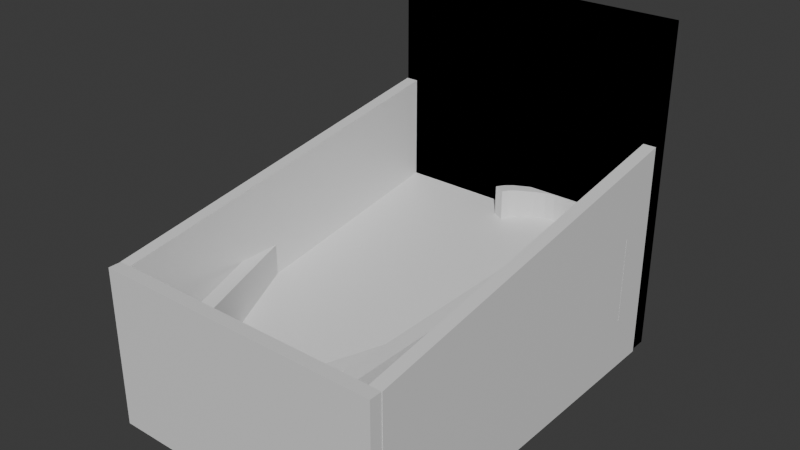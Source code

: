 # Source: flipper.blend  (saved by Blender 4.1.24; exported with 4.5.12 LTS)
import bpy
from mathutils import Matrix  # noqa: F401  (used for matrix-valued properties, if any)

bpy.ops.wm.read_factory_settings(use_empty=True)
scene = bpy.context.scene
scene.name = 'Scene'

# ---- collections
col_collection = bpy.data.collections.new('Collection'); scene.collection.children.link(col_collection)

# ---- materials (node trees are filled in below, after node groups)
mat_material = bpy.data.materials.new('Material')
mat_material.alpha_threshold = 0.0
mat_material.use_transparent_shadow = False
mat_material.roughness = 0.5
mat_material.line_color = (0.0, 0.0, 0.0, 1.0)
mat_material_001 = bpy.data.materials.new('Material.001')
mat_material_001.alpha_threshold = 0.0
mat_material_001.use_transparent_shadow = False
mat_material_001.roughness = 0.5
mat_material_001.line_color = (0.0, 0.0, 0.0, 1.0)
mat_material_002 = bpy.data.materials.new('Material.002')
mat_material_002.alpha_threshold = 0.0
mat_material_002.use_transparent_shadow = False
mat_material_002.roughness = 0.5
mat_material_002.line_color = (0.0, 0.0, 0.0, 1.0)
mat_material_003 = bpy.data.materials.new('Material.003')
mat_material_003.alpha_threshold = 0.0
mat_material_003.use_transparent_shadow = False
mat_material_003.roughness = 0.5
mat_material_003.line_color = (0.0, 0.0, 0.0, 1.0)

# ---- material node trees
mat_material.use_nodes = True; mat_material.node_tree.nodes.clear()
_N = mat_material.node_tree.nodes; _L = mat_material.node_tree.links
n0 = _N.new('ShaderNodeOutputMaterial'); n0.name = 'Material Output'; n0.location = (300, 300)
n1 = _N.new('ShaderNodeBsdfPrincipled'); n1.name = 'Principled BSDF'; n1.location = (10, 300)
n1.inputs[3].default_value = 1.45
_L.new(n1.outputs[0], n0.inputs[0])
n0.is_active_output = True
mat_material_001.use_nodes = True; mat_material_001.node_tree.nodes.clear()
_N = mat_material_001.node_tree.nodes; _L = mat_material_001.node_tree.links
n0 = _N.new('ShaderNodeOutputMaterial'); n0.name = 'Material Output'; n0.location = (300, 300)
n1 = _N.new('ShaderNodeBsdfPrincipled'); n1.name = 'Principled BSDF'; n1.location = (10, 300)
n1.inputs[3].default_value = 1.45
_L.new(n1.outputs[0], n0.inputs[0])
n0.is_active_output = True
mat_material_002.use_nodes = True; mat_material_002.node_tree.nodes.clear()
_N = mat_material_002.node_tree.nodes; _L = mat_material_002.node_tree.links
n0 = _N.new('ShaderNodeOutputMaterial'); n0.name = 'Material Output'; n0.location = (300, 300)
n1 = _N.new('ShaderNodeBsdfPrincipled'); n1.name = 'Principled BSDF'; n1.location = (10, 300)
n1.inputs[3].default_value = 1.45
_L.new(n1.outputs[0], n0.inputs[0])
n0.is_active_output = True
mat_material_003.use_nodes = True; mat_material_003.node_tree.nodes.clear()
_N = mat_material_003.node_tree.nodes; _L = mat_material_003.node_tree.links
n0 = _N.new('ShaderNodeOutputMaterial'); n0.name = 'Material Output'; n0.location = (300, 300)
n1 = _N.new('ShaderNodeBsdfPrincipled'); n1.name = 'Principled BSDF'; n1.location = (10, 300)
n1.inputs[3].default_value = 1.45
_L.new(n1.outputs[0], n0.inputs[0])
n0.is_active_output = True

# ---- world
world_world = bpy.data.worlds.new('World'); scene.world = world_world
world_world.use_nodes = True; world_world.node_tree.nodes.clear()
_N = world_world.node_tree.nodes; _L = world_world.node_tree.links
n0 = _N.new('ShaderNodeOutputWorld'); n0.name = 'World Output'; n0.location = (300, 300)
n1 = _N.new('ShaderNodeBackground'); n1.name = 'Background'; n1.location = (10, 300)
n1.inputs[0].default_value = (0.05088, 0.05088, 0.05088, 1.0)
_L.new(n1.outputs[0], n0.inputs[0])
n0.is_active_output = True
world_world.color = (0.05088, 0.05088, 0.05088)
world_world.use_sun_shadow = False
world_world.sun_shadow_jitter_overblur = 0.0

# ---- meshes
me_cube = bpy.data.meshes.new('Cube')
me_cube.from_pydata([(1.0, 1.0, 1.0), (1.0, 1.0, -1.0), (1.0, -1.0, 1.0), (1.0, -1.0, 0.03704), (-1.0, 1.0, 1.0), (-1.0, 1.0, -1.0), (-1.0, -1.0, 1.0), (-1.0, -1.0, 0.03704)], [], [(0, 4, 6, 2), (3, 2, 6, 7), (7, 6, 4, 5), (5, 1, 3, 7), (1, 0, 2, 3), (5, 4, 0, 1)])
_uv = me_cube.uv_layers.new(name='UVMap')
_uv.uv.foreach_set('vector', [0.625, 0.5, 0.875, 0.5, 0.875, 0.75, 0.625, 0.75, 0.375, 0.75, 0.625, 0.75, 0.625, 1.0, 0.375, 1.0, 0.375, 0.0, 0.625, 0.0, 0.625, 0.25, 0.375, 0.25, 0.125, 0.5, 0.375, 0.5, 0.375, 0.75, 0.125, 0.75, 0.375, 0.5, 0.625, 0.5, 0.625, 0.75, 0.375, 0.75, 0.375, 0.25, 0.625, 0.25, 0.625, 0.5, 0.375, 0.5])
me_cube.materials.append(mat_material)
me_cube.use_mirror_vertex_groups = False
me_cube.update()
me_cube_001 = bpy.data.meshes.new('Cube.001')
me_cube_001.from_pydata([(-1.0, -1.0, -1.0), (-1.0, -1.0, 1.0), (-1.0, 1.0, -1.0), (-1.0, 1.0, 1.0), (1.0, -1.0, -1.0), (1.0, -1.0, 1.0), (1.0, 1.0, -1.0), (1.0, 1.0, 1.0)], [], [(0, 1, 3, 2), (2, 3, 7, 6), (6, 7, 5, 4), (4, 5, 1, 0), (2, 6, 4, 0), (7, 3, 1, 5)])
_uv = me_cube_001.uv_layers.new(name='UVMap')
_uv.uv.foreach_set('vector', [0.375, 0.0, 0.625, 0.0, 0.625, 0.25, 0.375, 0.25, 0.375, 0.25, 0.625, 0.25, 0.625, 0.5, 0.375, 0.5, 0.375, 0.5, 0.625, 0.5, 0.625, 0.75, 0.375, 0.75, 0.375, 0.75, 0.625, 0.75, 0.625, 1.0, 0.375, 1.0, 0.125, 0.5, 0.375, 0.5, 0.375, 0.75, 0.125, 0.75, 0.625, 0.5, 0.875, 0.5, 0.875, 0.75, 0.625, 0.75])
me_cube_001.update()
me_cube_002 = bpy.data.meshes.new('Cube.002')
me_cube_002.from_pydata([(-1.0, -1.0, -4.619), (-1.0, -1.0, 1.0), (-1.0, 1.0, -4.619), (-1.0, 1.0, 1.0), (1.0, -1.0, -4.619), (1.0, -1.0, 1.0), (1.0, 1.0, -4.619), (1.0, 1.0, 1.0)], [], [(0, 1, 3, 2), (2, 3, 7, 6), (6, 7, 5, 4), (4, 5, 1, 0), (2, 6, 4, 0), (7, 3, 1, 5)])
_uv = me_cube_002.uv_layers.new(name='UVMap')
_uv.uv.foreach_set('vector', [0.375, 0.0, 0.625, 0.0, 0.625, 0.25, 0.375, 0.25, 0.375, 0.25, 0.625, 0.25, 0.625, 0.5, 0.375, 0.5, 0.375, 0.5, 0.625, 0.5, 0.625, 0.75, 0.375, 0.75, 0.375, 0.75, 0.625, 0.75, 0.625, 1.0, 0.375, 1.0, 0.125, 0.5, 0.375, 0.5, 0.375, 0.75, 0.125, 0.75, 0.625, 0.5, 0.875, 0.5, 0.875, 0.75, 0.625, 0.75])
me_cube_002.update()
me_cylinder_002 = bpy.data.meshes.new('Cylinder.002')
me_cylinder_002.from_pydata([(0.7441, 1.55, -4.143), (0.7441, 1.55, 4.143), (1.552, 1.47, -4.143), (1.552, 1.47, 4.143), (2.33, 1.234, -4.143), (2.33, 1.234, 4.143), (3.046, 0.8514, -4.143), (3.046, 0.8514, 4.143), (3.674, 0.3362, -4.143), (3.674, 0.3362, 4.143), (4.189, -0.2916, -4.143), (4.189, -0.2916, 4.143), (4.572, -1.008, -4.143), (4.572, -1.008, 4.143), (4.808, -1.785, -4.143), (4.808, -1.785, 4.143), (4.887, -2.593, -4.143), (4.887, -2.593, 4.143), (-5.532, -1.015, -4.143), (-5.532, -1.015, 4.143), (-5.219, -0.3337, -4.143), (-5.219, -0.3337, 4.143), (-4.773, 0.2237, -4.143), (-4.773, 0.2237, 4.143), (-4.214, 0.6357, -4.143), (-4.214, 0.6357, 4.143), (-3.463, 1.167, -4.143), (-3.463, 1.167, 4.143), (-2.78, 1.508, -4.143), (-2.78, 1.508, 4.143), (-2.027, 1.696, -4.143), (-2.027, 1.696, 4.143), (-1.233, 1.723, -4.143), (-1.233, 1.723, 4.143), (1.391, 0.6574, -4.143), (0.7441, 0.7211, -4.143), (0.7441, 0.7211, 4.143), (1.391, 0.6574, 4.143), (2.012, 0.4687, -4.143), (2.012, 0.4687, 4.143), (2.586, 0.1625, -4.143), (2.586, 0.1625, 4.143), (3.088, -0.2497, -4.143), (3.088, -0.2497, 4.143), (3.5, -0.752, -4.143), (3.5, -0.752, 4.143), (3.806, -1.325, -4.143), (3.806, -1.325, 4.143), (3.995, -1.947, -4.143), (3.995, -1.947, 4.143), (4.059, -2.593, -4.143), (4.059, -2.593, 4.143), (-4.783, -1.524, -4.143), (-4.783, -1.524, 4.143), (-4.532, -0.9792, -4.143), (-4.532, -0.9792, 4.143), (-4.176, -0.5333, -4.143), (-4.176, -0.5333, 4.143), (-3.729, -0.2037, -4.143), (-3.729, -0.2037, 4.143), (-3.116, 0.2788, -4.143), (-3.116, 0.2788, 4.143), (-2.415, 0.7096, -4.143), (-2.415, 0.7096, 4.143), (-1.813, 0.86, -4.143), (-1.813, 0.86, 4.143), (-1.178, 0.8819, -4.143), (-1.178, 0.8819, 4.143)], [], [(0, 1, 3, 2), (2, 3, 5, 4), (4, 5, 7, 6), (6, 7, 9, 8), (8, 9, 11, 10), (10, 11, 13, 12), (12, 13, 15, 14), (14, 15, 17, 16), (18, 19, 21, 20), (20, 21, 23, 22), (22, 23, 25, 24), (24, 25, 27, 26), (26, 27, 29, 28), (28, 29, 31, 30), (30, 31, 33, 32), (32, 33, 1, 0), (35, 34, 37, 36), (34, 38, 39, 37), (38, 40, 41, 39), (40, 42, 43, 41), (42, 44, 45, 43), (44, 46, 47, 45), (46, 48, 49, 47), (48, 50, 51, 49), (16, 17, 51, 50), (18, 52, 53, 19), (52, 54, 55, 53), (54, 56, 57, 55), (56, 58, 59, 57), (58, 60, 61, 59), (60, 62, 63, 61), (62, 64, 65, 63), (64, 66, 67, 65), (66, 35, 36, 67), (20, 54, 52, 18), (19, 53, 55, 21), (16, 50, 48, 14), (15, 49, 51, 17), (22, 56, 54, 20), (21, 55, 57, 23), (2, 34, 35, 0), (24, 58, 56, 22), (23, 57, 59, 25), (1, 36, 37, 3), (26, 60, 58, 24), (4, 38, 34, 2), (25, 59, 61, 27), (3, 37, 39, 5), (28, 62, 60, 26), (6, 40, 38, 4), (27, 61, 63, 29), (5, 39, 41, 7), (30, 64, 62, 28), (8, 42, 40, 6), (29, 63, 65, 31), (7, 41, 43, 9), (32, 66, 64, 30), (10, 44, 42, 8), (31, 65, 67, 33), (9, 43, 45, 11), (0, 35, 66, 32), (12, 46, 44, 10), (33, 67, 36, 1), (11, 45, 47, 13), (14, 48, 46, 12), (13, 47, 49, 15)])
_uv = me_cylinder_002.uv_layers.new(name='UVMap')
_uv.uv.foreach_set('vector', [1.0, 0.0, 1.0, 1.0, 0.9688, 1.0, 0.9688, 0.0, 0.9688, 0.0, 0.9688, 1.0, 0.9375, 1.0, 0.9375, 0.0, 0.9375, 0.0, 0.9375, 1.0, 0.9062, 1.0, 0.9062, 0.0, 0.9062, 0.0, 0.9062, 1.0, 0.875, 1.0, 0.875, 0.0, 0.875, 0.0, 0.875, 1.0, 0.8438, 1.0, 0.8438, 0.0, 0.8438, 0.0, 0.8438, 1.0, 0.8125, 1.0, 0.8125, 0.0, 0.8125, 0.0, 0.8125, 1.0, 0.7812, 1.0, 0.7812, 0.0, 0.7812, 0.0, 0.7812, 1.0, 0.75, 1.0, 0.75, 0.0, 0.25, 0.0, 0.25, 1.0, 0.2188, 1.0, 0.2188, 0.0, 0.2188, 0.0, 0.2188, 1.0, 0.1875, 1.0, 0.1875, 0.0, 0.1875, 0.0, 0.1875, 1.0, 0.1562, 1.0, 0.1562, 0.0, 0.1562, 0.0, 0.1562, 1.0, 0.125, 1.0, 0.125, 0.0, 0.125, 0.0, 0.125, 1.0, 0.09375, 1.0, 0.09375, 0.0, 0.09375, 0.0, 0.09375, 1.0, 0.0625, 1.0, 0.0625, 0.0, 0.0625, 0.0, 0.0625, 1.0, 0.03125, 1.0, 0.03125, 0.0, 0.03125, 0.0, 0.03125, 1.0, 0.0, 1.0, 0.0, 0.0, 1.0, 0.0, 0.9688, 0.0, 0.9688, 1.0, 1.0, 1.0, 0.9688, 0.0, 0.9375, 0.0, 0.9375, 1.0, 0.9688, 1.0, 0.9375, 0.0, 0.9062, 0.0, 0.9062, 1.0, 0.9375, 1.0, 0.9062, 0.0, 0.875, 0.0, 0.875, 1.0, 0.9062, 1.0, 0.875, 0.0, 0.8438, 0.0, 0.8438, 1.0, 0.875, 1.0, 0.8438, 0.0, 0.8125, 0.0, 0.8125, 1.0, 0.8438, 1.0, 0.8125, 0.0, 0.7812, 0.0, 0.7812, 1.0, 0.8125, 1.0, 0.7812, 0.0, 0.75, 0.0, 0.75, 1.0, 0.7812, 1.0, 0.75, 0.0, 0.75, 1.0, 0.75, 1.0, 0.75, 0.0, 0.25, 0.0, 0.25, 0.0, 0.25, 1.0, 0.25, 1.0, 0.25, 0.0, 0.2188, 0.0, 0.2188, 1.0, 0.25, 1.0, 0.2188, 0.0, 0.1875, 0.0, 0.1875, 1.0, 0.2188, 1.0, 0.1875, 0.0, 0.1562, 0.0, 0.1562, 1.0, 0.1875, 1.0, 0.1562, 0.0, 0.125, 0.0, 0.125, 1.0, 0.1562, 1.0, 0.125, 0.0, 0.09375, 0.0, 0.09375, 1.0, 0.125, 1.0, 0.09375, 0.0, 0.0625, 0.0, 0.0625, 1.0, 0.09375, 1.0, 0.0625, 0.0, 0.03125, 0.0, 0.03125, 1.0, 0.0625, 1.0, 0.03125, 0.0, 0.0, 0.0, 0.0, 1.0, 0.03125, 1.0, 0.2188, 0.0, 0.2188, 0.0, 0.25, 0.0, 0.25, 0.0, 0.25, 1.0, 0.25, 1.0, 0.2188, 1.0, 0.2188, 1.0, 0.75, 0.0, 0.75, 0.0, 0.7812, 0.0, 0.7812, 0.0, 0.7812, 1.0, 0.7812, 1.0, 0.75, 1.0, 0.75, 1.0, 0.1875, 0.0, 0.1875, 0.0, 0.2188, 0.0, 0.2188, 0.0, 0.2188, 1.0, 0.2188, 1.0, 0.1875, 1.0, 0.1875, 1.0, 0.9688, 0.0, 0.9688, 0.0, 1.0, 0.0, 1.0, 0.0, 0.1562, 0.0, 0.1562, 0.0, 0.1875, 0.0, 0.1875, 0.0, 0.1875, 1.0, 0.1875, 1.0, 0.1562, 1.0, 0.1562, 1.0, 1.0, 1.0, 1.0, 1.0, 0.9688, 1.0, 0.9688, 1.0, 0.125, 0.0, 0.125, 0.0, 0.1562, 0.0, 0.1562, 0.0, 0.9375, 0.0, 0.9375, 0.0, 0.9688, 0.0, 0.9688, 0.0, 0.1562, 1.0, 0.1562, 1.0, 0.125, 1.0, 0.125, 1.0, 0.9688, 1.0, 0.9688, 1.0, 0.9375, 1.0, 0.9375, 1.0, 0.09375, 0.0, 0.09375, 0.0, 0.125, 0.0, 0.125, 0.0, 0.9062, 0.0, 0.9062, 0.0, 0.9375, 0.0, 0.9375, 0.0, 0.125, 1.0, 0.125, 1.0, 0.09375, 1.0, 0.09375, 1.0, 0.9375, 1.0, 0.9375, 1.0, 0.9062, 1.0, 0.9062, 1.0, 0.0625, 0.0, 0.0625, 0.0, 0.09375, 0.0, 0.09375, 0.0, 0.875, 0.0, 0.875, 0.0, 0.9062, 0.0, 0.9062, 0.0, 0.09375, 1.0, 0.09375, 1.0, 0.0625, 1.0, 0.0625, 1.0, 0.9062, 1.0, 0.9062, 1.0, 0.875, 1.0, 0.875, 1.0, 0.03125, 0.0, 0.03125, 0.0, 0.0625, 0.0, 0.0625, 0.0, 0.8438, 0.0, 0.8438, 0.0, 0.875, 0.0, 0.875, 0.0, 0.0625, 1.0, 0.0625, 1.0, 0.03125, 1.0, 0.03125, 1.0, 0.875, 1.0, 0.875, 1.0, 0.8438, 1.0, 0.8438, 1.0, 0.0, 0.0, 0.0, 0.0, 0.03125, 0.0, 0.03125, 0.0, 0.8125, 0.0, 0.8125, 0.0, 0.8438, 0.0, 0.8438, 0.0, 0.03125, 1.0, 0.03125, 1.0, 0.0, 1.0, 0.0, 1.0, 0.8438, 1.0, 0.8438, 1.0, 0.8125, 1.0, 0.8125, 1.0, 0.7812, 0.0, 0.7812, 0.0, 0.8125, 0.0, 0.8125, 0.0, 0.8125, 1.0, 0.8125, 1.0, 0.7812, 1.0, 0.7812, 1.0])
me_cylinder_002.update()
me_cube_003 = bpy.data.meshes.new('Cube.003')
me_cube_003.from_pydata([(-0.9048, 1.0, 1.0), (-0.9048, 1.0, -2.852), (-0.9048, -1.0, 1.0), (-0.9048, -1.0, -1.815), (-1.0, 1.0, 1.0), (-1.0, 1.0, -2.852), (-1.0, -1.0, 1.0), (-1.0, -1.0, -1.815)], [], [(0, 4, 6, 2), (3, 2, 6, 7), (7, 6, 4, 5), (5, 1, 3, 7), (1, 0, 2, 3), (5, 4, 0, 1)])
_uv = me_cube_003.uv_layers.new(name='UVMap')
_uv.uv.foreach_set('vector', [0.625, 0.5, 0.875, 0.5, 0.875, 0.75, 0.625, 0.75, 0.375, 0.75, 0.625, 0.75, 0.625, 1.0, 0.375, 1.0, 0.375, 0.0, 0.625, 0.0, 0.625, 0.25, 0.375, 0.25, 0.125, 0.5, 0.375, 0.5, 0.375, 0.75, 0.125, 0.75, 0.375, 0.5, 0.625, 0.5, 0.625, 0.75, 0.375, 0.75, 0.375, 0.25, 0.625, 0.25, 0.625, 0.5, 0.375, 0.5])
me_cube_003.materials.append(mat_material_001)
me_cube_003.use_mirror_vertex_groups = False
me_cube_003.update()
me_cube_004 = bpy.data.meshes.new('Cube.004')
me_cube_004.from_pydata([(-0.9048, 1.0, 1.0), (-0.9048, 1.0, -2.852), (-0.9048, -1.0, 1.0), (-0.9048, -1.0, -1.815), (-1.0, 1.0, 1.0), (-1.0, 1.0, -2.852), (-1.0, -1.0, 1.0), (-1.0, -1.0, -1.815)], [], [(0, 4, 6, 2), (3, 2, 6, 7), (7, 6, 4, 5), (5, 1, 3, 7), (1, 0, 2, 3), (5, 4, 0, 1)])
_uv = me_cube_004.uv_layers.new(name='UVMap')
_uv.uv.foreach_set('vector', [0.625, 0.5, 0.875, 0.5, 0.875, 0.75, 0.625, 0.75, 0.375, 0.75, 0.625, 0.75, 0.625, 1.0, 0.375, 1.0, 0.375, 0.0, 0.625, 0.0, 0.625, 0.25, 0.375, 0.25, 0.125, 0.5, 0.375, 0.5, 0.375, 0.75, 0.125, 0.75, 0.375, 0.5, 0.625, 0.5, 0.625, 0.75, 0.375, 0.75, 0.375, 0.25, 0.625, 0.25, 0.625, 0.5, 0.375, 0.5])
me_cube_004.materials.append(mat_material_002)
me_cube_004.use_mirror_vertex_groups = False
me_cube_004.update()
me_cube_005 = bpy.data.meshes.new('Cube.005')
me_cube_005.from_pydata([(-1.0, -1.0, -4.619), (-1.0, -1.0, 1.0), (-1.0, 1.0, -4.619), (-1.0, 1.0, 1.0), (1.0, -1.0, -4.619), (1.0, -1.0, 1.0), (1.0, 1.0, -4.619), (1.0, 1.0, 1.0)], [], [(0, 1, 3, 2), (2, 3, 7, 6), (6, 7, 5, 4), (4, 5, 1, 0), (2, 6, 4, 0), (7, 3, 1, 5)])
_uv = me_cube_005.uv_layers.new(name='UVMap')
_uv.uv.foreach_set('vector', [0.375, 0.0, 0.625, 0.0, 0.625, 0.25, 0.375, 0.25, 0.375, 0.25, 0.625, 0.25, 0.625, 0.5, 0.375, 0.5, 0.375, 0.5, 0.625, 0.5, 0.625, 0.75, 0.375, 0.75, 0.375, 0.75, 0.625, 0.75, 0.625, 1.0, 0.375, 1.0, 0.125, 0.5, 0.375, 0.5, 0.375, 0.75, 0.125, 0.75, 0.625, 0.5, 0.875, 0.5, 0.875, 0.75, 0.625, 0.75])
me_cube_005.update()
me_cube_006 = bpy.data.meshes.new('Cube.006')
me_cube_006.from_pydata([(-0.9048, 1.0, 1.0), (-0.9048, 1.0, -1.815), (-0.9048, -0.9784, 1.0), (-0.9048, -0.9784, -1.815), (-1.0, 1.0, 1.0), (-1.0, 1.0, -1.815), (-1.0, -0.9784, 1.0), (-1.0, -0.9784, -1.815)], [], [(0, 4, 6, 2), (3, 2, 6, 7), (7, 6, 4, 5), (5, 1, 3, 7), (1, 0, 2, 3), (5, 4, 0, 1)])
_uv = me_cube_006.uv_layers.new(name='UVMap')
_uv.uv.foreach_set('vector', [0.625, 0.5, 0.875, 0.5, 0.875, 0.75, 0.625, 0.75, 0.375, 0.75, 0.625, 0.75, 0.625, 1.0, 0.375, 1.0, 0.375, 0.0, 0.625, 0.0, 0.625, 0.25, 0.375, 0.25, 0.125, 0.5, 0.375, 0.5, 0.375, 0.75, 0.125, 0.75, 0.375, 0.5, 0.625, 0.5, 0.625, 0.75, 0.375, 0.75, 0.375, 0.25, 0.625, 0.25, 0.625, 0.5, 0.375, 0.5])
me_cube_006.materials.append(mat_material_003)
me_cube_006.use_mirror_vertex_groups = False
me_cube_006.update()
me_cube_007 = bpy.data.meshes.new('Cube.007')
me_cube_007.from_pydata([(-0.2785, 0.4248, -1.0), (-0.2785, 0.4248, 1.0), (1.722, 0.4248, -1.0), (1.722, 0.4248, 1.0), (-1.722, -0.4248, -1.0), (-1.722, -0.4248, 1.0), (0.2785, -0.4248, -1.0), (0.2785, -0.4248, 1.0)], [], [(4, 5, 1, 0), (0, 1, 3, 2), (5, 4, 6, 7), (3, 1, 5, 7), (0, 2, 6, 4), (2, 3, 7, 6)])
_uv = me_cube_007.uv_layers.new(name='UVMap')
_uv.uv.foreach_set('vector', [0.375, 0.125, 0.625, 0.125, 0.625, 0.25, 0.375, 0.25, 0.375, 0.25, 0.625, 0.25, 0.625, 0.5, 0.375, 0.5, 0.625, 0.125, 0.375, 0.125, 0.375, 0.625, 0.625, 0.625, 0.625, 0.5, 0.875, 0.5, 0.875, 0.625, 0.625, 0.625, 0.125, 0.5, 0.375, 0.5, 0.375, 0.625, 0.125, 0.625, 0.375, 0.5, 0.625, 0.5, 0.625, 0.625, 0.375, 0.625])
me_cube_007.update()
me_cube_008 = bpy.data.meshes.new('Cube.008')
me_cube_008.from_pydata([(-1.722, -0.4248, -1.0), (-1.722, -0.4248, 1.0), (0.2785, -0.4248, -1.0), (0.2785, -0.4248, 1.0), (-0.2785, 0.4248, -1.0), (-0.2785, 0.4248, 1.0), (1.722, 0.4248, -1.0), (1.722, 0.4248, 1.0)], [], [(6, 7, 3, 2), (2, 3, 1, 0), (4, 6, 2, 0), (7, 5, 1, 3), (5, 7, 6, 4), (0, 1, 5, 4)])
_uv = me_cube_008.uv_layers.new(name='UVMap')
_uv.uv.foreach_set('vector', [0.375, 0.625, 0.625, 0.625, 0.625, 0.75, 0.375, 0.75, 0.375, 0.75, 0.625, 0.75, 0.625, 1.0, 0.375, 1.0, 0.125, 0.625, 0.375, 0.625, 0.375, 0.75, 0.125, 0.75, 0.625, 0.625, 0.875, 0.625, 0.875, 0.75, 0.625, 0.75, 0.625, 0.125, 0.625, 0.625, 0.375, 0.625, 0.375, 0.125, 0.375, 0.0, 0.625, 0.0, 0.625, 0.125, 0.375, 0.125])
me_cube_008.update()

# ---- objects
ob_cube = bpy.data.objects.new('Cube', me_cube)
ob_cube_001 = bpy.data.objects.new('Cube.001', me_cube_001)
ob_cube_002 = bpy.data.objects.new('Cube.002', me_cube_002)
ob_cylinder = bpy.data.objects.new('Cylinder', me_cylinder_002)
ob_cube_003 = bpy.data.objects.new('Cube.003', me_cube_003)
ob_cube_004 = bpy.data.objects.new('Cube.004', me_cube_004)
ob_cube_005 = bpy.data.objects.new('Cube.005', me_cube_005)
ob_cube_006 = bpy.data.objects.new('Cube.006', me_cube_006)
ob_cube_007 = bpy.data.objects.new('Cube.007', me_cube_007)
ob_cube_008 = bpy.data.objects.new('Cube.008', me_cube_008)

# ---- transforms, parenting, visibility, modifiers, constraints
ob_cube.location = (0.0, 0.0, 0.0)
ob_cube.scale = (12.6, 18.0, -5.4)
ob_cube.lock_rotations_4d = False
ob_cube.empty_display_type = 'ARROWS'
ob_cube.lineart.crease_threshold = 0.0
ob_cube_001.location = (8.618, -3.234, 2.587)
ob_cube_001.scale = (0.7172, 14.76, 4.826)
ob_cube_002.location = (0.0, 19.0, 0.2001)
ob_cube_002.scale = (13.61, 1.0, -5.6)
ob_cylinder.location = (6.798, 17.01, 3.808)
ob_cylinder.scale = (1.435, 1.0, 1.0)
ob_cube_003.location = (25.2, 0.0, 0.0)
ob_cube_003.scale = (12.6, 18.0, -5.4)
ob_cube_003.lock_rotations_4d = False
ob_cube_003.empty_display_type = 'ARROWS'
ob_cube_003.lineart.crease_threshold = 0.0
ob_cube_004.location = (-1.1, 0.0, 0.0)
ob_cube_004.scale = (12.6, 18.0, -5.4)
ob_cube_004.lock_rotations_4d = False
ob_cube_004.empty_display_type = 'ARROWS'
ob_cube_004.lineart.crease_threshold = 0.0
ob_cube_005.location = (0.0, 19.0, 0.2001)
ob_cube_005.scale = (13.61, 1.0, -5.6)
ob_cube_006.location = (0.2, -6.6, 0.0)
ob_cube_006.rotation_euler = (0.0, -0.0, 1.571)
ob_cube_006.scale = (12.6, 13.86, -5.4)
ob_cube_006.lock_rotations_4d = False
ob_cube_006.empty_display_type = 'ARROWS'
ob_cube_006.lineart.crease_threshold = 0.0
ob_cube_007.location = (6.5, -8.336, 0.4336)
ob_cube_007.rotation_euler = (0.0, -0.0, -0.2618)
ob_cube_007.scale = (0.7172, 14.76, 4.826)
ob_cube_008.location = (-11.04, -8.336, 0.4336)
ob_cube_008.rotation_euler = (0.0, -0.0, 0.2618)
ob_cube_008.scale = (0.7172, -14.76, 4.826)

# ---- collection membership
col_collection.objects.link(ob_cube)
col_collection.objects.link(ob_cube_001)
col_collection.objects.link(ob_cube_002)
col_collection.objects.link(ob_cylinder)
col_collection.objects.link(ob_cube_003)
col_collection.objects.link(ob_cube_004)
col_collection.objects.link(ob_cube_005)
col_collection.objects.link(ob_cube_006)
col_collection.objects.link(ob_cube_007)
col_collection.objects.link(ob_cube_008)

# ---- scene / render settings (as saved in the file)
scene.frame_start = 1; scene.frame_end = 250; scene.frame_set(1)
scene.render.engine = 'BLENDER_EEVEE_NEXT'
scene.cycles.sampling_pattern = 'TABULATED_SOBOL'
scene.eevee.ray_tracing_options.trace_max_roughness = 0.0
bpy.context.view_layer.update()

# ---- added for rendering (the .blend has no active camera and no usable light): camera, sun
cam_auto = bpy.data.cameras.new('AutoCamera')
cam_auto.lens = 50.0
cam_auto.sensor_width = 36.0
cam_auto.clip_end = 1000.0
ob_auto_camera = bpy.data.objects.new('AutoCamera', cam_auto)
scene.collection.objects.link(ob_auto_camera)
ob_auto_camera.location = (53.0642, -63.3017, 52.8004)
ob_auto_camera.rotation_euler = (1.09748, -7.21219e-08, 0.694738)
scene.camera = ob_auto_camera
light_auto_sun = bpy.data.lights.new('AutoSun', 'SUN')
light_auto_sun.energy = 3.0
light_auto_sun.angle = 0.0523599
ob_auto_sun = bpy.data.objects.new('AutoSun', light_auto_sun)
scene.collection.objects.link(ob_auto_sun)
ob_auto_sun.rotation_euler = (0.872665, 0.174533, 0.523599)
bpy.context.view_layer.update()
